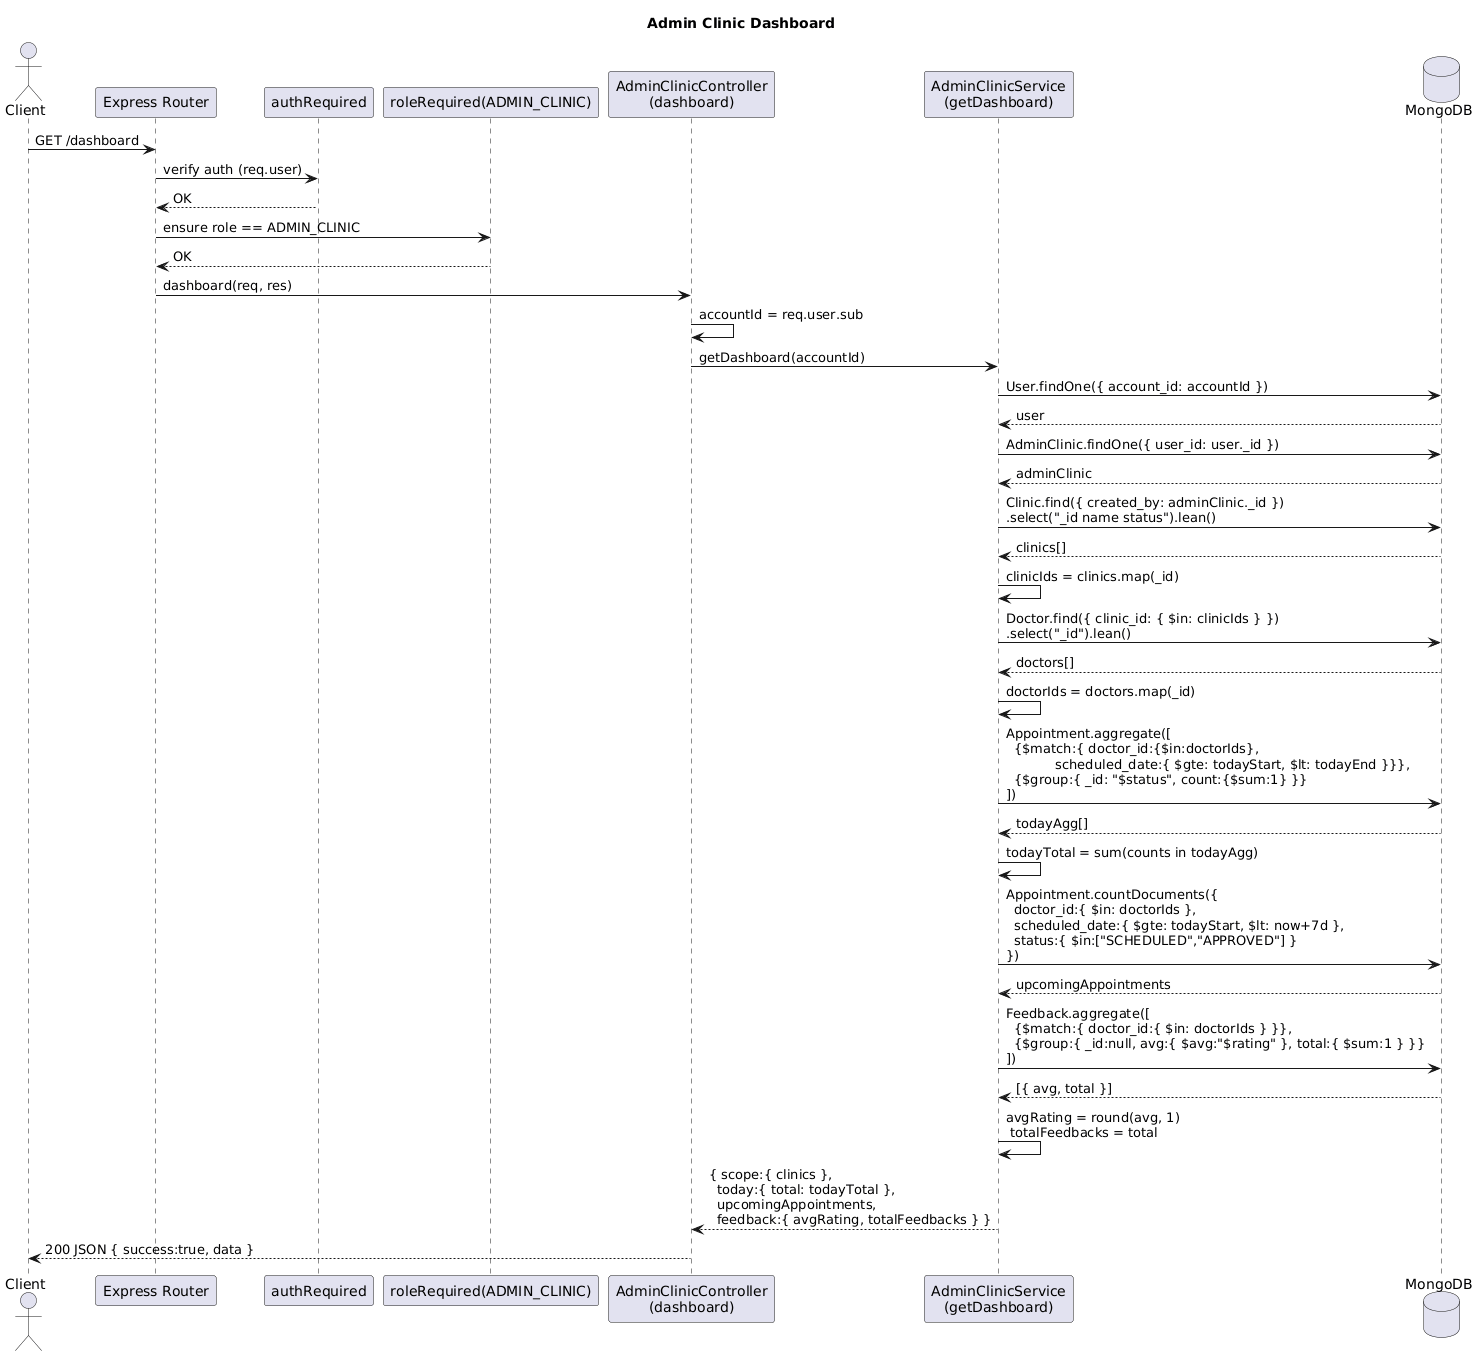

The diagram above was rendered by PlantUML. Its source (embedded in the PNG):
@startuml
title Admin Clinic Dashboard 

actor Client
participant "Express Router" as Router
participant "authRequired" as Auth
participant "roleRequired(ADMIN_CLINIC)" as Role
participant "AdminClinicController\n(dashboard)" as Ctrl
participant "AdminClinicService\n(getDashboard)" as Svc
database "MongoDB" as DB

Client -> Router: GET /dashboard
Router -> Auth: verify auth (req.user)
Auth --> Router: OK
Router -> Role: ensure role == ADMIN_CLINIC
Role --> Router: OK
Router -> Ctrl: dashboard(req, res)

Ctrl -> Ctrl: accountId = req.user.sub
Ctrl -> Svc: getDashboard(accountId)

Svc -> DB: User.findOne({ account_id: accountId })
DB --> Svc: user
Svc -> DB: AdminClinic.findOne({ user_id: user._id })
DB --> Svc: adminClinic
Svc -> DB: Clinic.find({ created_by: adminClinic._id })\n.select("_id name status").lean()
DB --> Svc: clinics[]
Svc -> Svc: clinicIds = clinics.map(_id)

Svc -> DB: Doctor.find({ clinic_id: { $in: clinicIds } })\n.select("_id").lean()
DB --> Svc: doctors[]
Svc -> Svc: doctorIds = doctors.map(_id)

Svc -> DB: Appointment.aggregate([\n  {$match:{ doctor_id:{$in:doctorIds},\n            scheduled_date:{ $gte: todayStart, $lt: todayEnd }}},\n  {$group:{ _id: "$status", count:{$sum:1} }}\n])
DB --> Svc: todayAgg[]
Svc -> Svc: todayTotal = sum(counts in todayAgg)

Svc -> DB: Appointment.countDocuments({\n  doctor_id:{ $in: doctorIds },\n  scheduled_date:{ $gte: todayStart, $lt: now+7d },\n  status:{ $in:["SCHEDULED","APPROVED"] }\n})
DB --> Svc: upcomingAppointments

Svc -> DB: Feedback.aggregate([\n  {$match:{ doctor_id:{ $in: doctorIds } }},\n  {$group:{ _id:null, avg:{ $avg:"$rating" }, total:{ $sum:1 } }}\n])
DB --> Svc: [{ avg, total }]
Svc -> Svc: avgRating = round(avg, 1)\n totalFeedbacks = total

Svc --> Ctrl: { scope:{ clinics },\n  today:{ total: todayTotal },\n  upcomingAppointments,\n  feedback:{ avgRating, totalFeedbacks } }
Ctrl --> Client: 200 JSON { success:true, data }
@enduml